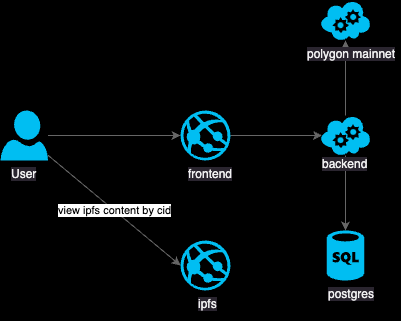

The diagram above was exported from draw.io. Its source (the exported page's mxGraphModel, read from the mxfile embedded in the PNG):
<mxGraphModel dx="1117" dy="711" grid="1" gridSize="10" guides="1" tooltips="1" connect="1" arrows="1" fold="1" page="1" pageScale="1" pageWidth="850" pageHeight="1100" background="#000000" math="0" shadow="0">
  <root>
    <mxCell id="0" />
    <mxCell id="1" parent="0" />
    <mxCell id="8" style="edgeStyle=none;html=1;entryX=0;entryY=0.5;entryDx=0;entryDy=0;entryPerimeter=0;fillColor=#f5f5f5;strokeColor=#666666;" parent="1" source="2" target="3" edge="1">
      <mxGeometry relative="1" as="geometry" />
    </mxCell>
    <mxCell id="16" value="view ipfs content by cid" style="edgeStyle=none;html=1;entryX=0;entryY=0.5;entryDx=0;entryDy=0;entryPerimeter=0;fillColor=#f5f5f5;strokeColor=#666666;" parent="1" source="2" target="10" edge="1">
      <mxGeometry relative="1" as="geometry" />
    </mxCell>
    <mxCell id="2" value="" style="verticalLabelPosition=bottom;html=1;verticalAlign=top;align=center;strokeColor=none;fillColor=#00BEF2;shape=mxgraph.azure.user;" parent="1" vertex="1">
      <mxGeometry x="70" y="200" width="47.5" height="50" as="geometry" />
    </mxCell>
    <mxCell id="6" style="edgeStyle=none;html=1;entryX=0.03;entryY=0.5;entryDx=0;entryDy=0;entryPerimeter=0;fillColor=#f5f5f5;strokeColor=#666666;" parent="1" source="3" target="9" edge="1">
      <mxGeometry relative="1" as="geometry">
        <mxPoint x="461.5" y="225" as="targetPoint" />
      </mxGeometry>
    </mxCell>
    <mxCell id="3" value="" style="verticalLabelPosition=bottom;html=1;verticalAlign=top;align=center;strokeColor=none;fillColor=#00BEF2;shape=mxgraph.azure.azure_website;pointerEvents=1;" parent="1" vertex="1">
      <mxGeometry x="250" y="200" width="50" height="50" as="geometry" />
    </mxCell>
    <mxCell id="13" style="edgeStyle=none;html=1;entryX=0.5;entryY=0;entryDx=0;entryDy=0;entryPerimeter=0;fillColor=#f5f5f5;strokeColor=#666666;" parent="1" source="9" target="11" edge="1">
      <mxGeometry relative="1" as="geometry" />
    </mxCell>
    <mxCell id="18" style="edgeStyle=none;html=1;fillColor=#f5f5f5;strokeColor=#666666;" parent="1" source="9" target="17" edge="1">
      <mxGeometry relative="1" as="geometry" />
    </mxCell>
    <mxCell id="9" value="" style="verticalLabelPosition=bottom;html=1;verticalAlign=top;align=center;strokeColor=none;fillColor=#00BEF2;shape=mxgraph.azure.cloud_service;" parent="1" vertex="1">
      <mxGeometry x="390" y="205" width="50" height="40" as="geometry" />
    </mxCell>
    <mxCell id="10" value="" style="verticalLabelPosition=bottom;html=1;verticalAlign=top;align=center;strokeColor=none;fillColor=#00BEF2;shape=mxgraph.azure.azure_website;pointerEvents=1;" parent="1" vertex="1">
      <mxGeometry x="250" y="330" width="50" height="50" as="geometry" />
    </mxCell>
    <mxCell id="11" value="" style="verticalLabelPosition=bottom;html=1;verticalAlign=top;align=center;strokeColor=none;fillColor=#00BEF2;shape=mxgraph.azure.sql_database;" parent="1" vertex="1">
      <mxGeometry x="396.25" y="320" width="37.5" height="50" as="geometry" />
    </mxCell>
    <mxCell id="17" value="" style="verticalLabelPosition=bottom;html=1;verticalAlign=top;align=center;strokeColor=none;fillColor=#00BEF2;shape=mxgraph.azure.cloud_service;" parent="1" vertex="1">
      <mxGeometry x="390" y="90" width="50" height="40" as="geometry" />
    </mxCell>
    <mxCell id="20" value="&lt;meta charset=&quot;utf-8&quot;&gt;&lt;span style=&quot;color: rgb(240, 240, 240); font-family: Helvetica; font-size: 12px; font-style: normal; font-variant-ligatures: normal; font-variant-caps: normal; font-weight: 400; letter-spacing: normal; orphans: 2; text-align: center; text-indent: 0px; text-transform: none; widows: 2; word-spacing: 0px; -webkit-text-stroke-width: 0px; background-color: rgb(42, 37, 47); text-decoration-thickness: initial; text-decoration-style: initial; text-decoration-color: initial; float: none; display: inline !important;&quot;&gt;frontend&lt;/span&gt;" style="text;whiteSpace=wrap;html=1;" parent="1" vertex="1">
      <mxGeometry x="256" y="250" width="50" height="20" as="geometry" />
    </mxCell>
    <mxCell id="21" value="&lt;span style=&quot;color: rgb(240, 240, 240); font-family: Helvetica; font-size: 12px; font-style: normal; font-variant-ligatures: normal; font-variant-caps: normal; font-weight: 400; letter-spacing: normal; orphans: 2; text-align: center; text-indent: 0px; text-transform: none; widows: 2; word-spacing: 0px; -webkit-text-stroke-width: 0px; background-color: rgb(42, 37, 47); text-decoration-thickness: initial; text-decoration-style: initial; text-decoration-color: initial; float: none; display: inline !important;&quot;&gt;backend&lt;/span&gt;" style="text;whiteSpace=wrap;html=1;" parent="1" vertex="1">
      <mxGeometry x="390" y="240" width="50" height="20" as="geometry" />
    </mxCell>
    <mxCell id="23" value="&lt;meta charset=&quot;utf-8&quot;&gt;&lt;span style=&quot;color: rgb(240, 240, 240); font-family: Helvetica; font-size: 12px; font-style: normal; font-variant-ligatures: normal; font-variant-caps: normal; font-weight: 400; letter-spacing: normal; orphans: 2; text-align: center; text-indent: 0px; text-transform: none; widows: 2; word-spacing: 0px; -webkit-text-stroke-width: 0px; background-color: rgb(42, 37, 47); text-decoration-thickness: initial; text-decoration-style: initial; text-decoration-color: initial; float: none; display: inline !important;&quot;&gt;polygon mainnet&lt;/span&gt;" style="text;whiteSpace=wrap;html=1;" parent="1" vertex="1">
      <mxGeometry x="375" y="130" width="95" height="30" as="geometry" />
    </mxCell>
    <mxCell id="24" value="&lt;meta charset=&quot;utf-8&quot;&gt;&lt;span style=&quot;color: rgb(240, 240, 240); font-family: Helvetica; font-size: 12px; font-style: normal; font-variant-ligatures: normal; font-variant-caps: normal; font-weight: 400; letter-spacing: normal; orphans: 2; text-align: center; text-indent: 0px; text-transform: none; widows: 2; word-spacing: 0px; -webkit-text-stroke-width: 0px; background-color: rgb(42, 37, 47); text-decoration-thickness: initial; text-decoration-style: initial; text-decoration-color: initial; float: none; display: inline !important;&quot;&gt;postgres&lt;/span&gt;" style="text;whiteSpace=wrap;html=1;" parent="1" vertex="1">
      <mxGeometry x="396.25" y="370" width="50" height="30" as="geometry" />
    </mxCell>
    <mxCell id="25" value="&lt;meta charset=&quot;utf-8&quot;&gt;&lt;span style=&quot;color: rgb(240, 240, 240); font-family: Helvetica; font-size: 12px; font-style: normal; font-variant-ligatures: normal; font-variant-caps: normal; font-weight: 400; letter-spacing: normal; orphans: 2; text-align: center; text-indent: 0px; text-transform: none; widows: 2; word-spacing: 0px; -webkit-text-stroke-width: 0px; background-color: rgb(42, 37, 47); text-decoration-thickness: initial; text-decoration-style: initial; text-decoration-color: initial; float: none; display: inline !important;&quot;&gt;ipfs&lt;/span&gt;" style="text;whiteSpace=wrap;html=1;" parent="1" vertex="1">
      <mxGeometry x="266" y="380" width="24" height="30" as="geometry" />
    </mxCell>
    <mxCell id="26" value="&lt;meta charset=&quot;utf-8&quot;&gt;&lt;span style=&quot;color: rgb(240, 240, 240); font-family: Helvetica; font-size: 12px; font-style: normal; font-variant-ligatures: normal; font-variant-caps: normal; font-weight: 400; letter-spacing: normal; orphans: 2; text-align: center; text-indent: 0px; text-transform: none; widows: 2; word-spacing: 0px; -webkit-text-stroke-width: 0px; background-color: rgb(42, 37, 47); text-decoration-thickness: initial; text-decoration-style: initial; text-decoration-color: initial; float: none; display: inline !important;&quot;&gt;User&lt;/span&gt;" style="text;whiteSpace=wrap;html=1;" parent="1" vertex="1">
      <mxGeometry x="78.75" y="250" width="30" height="30" as="geometry" />
    </mxCell>
  </root>
</mxGraphModel>